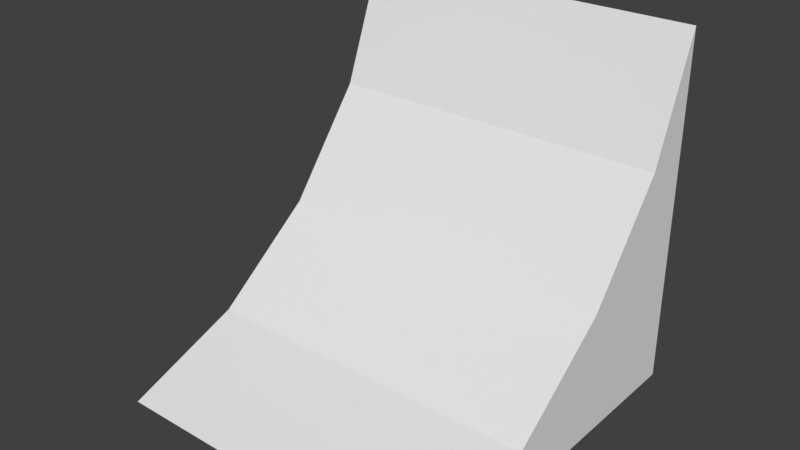 # Source: cornersmooth.blend  (saved by Blender 2.77.0; exported with 4.5.12 LTS)
import bpy
from mathutils import Matrix  # noqa: F401  (used for matrix-valued properties, if any)

bpy.ops.wm.read_factory_settings(use_empty=True)
scene = bpy.context.scene
scene.name = 'Scene'

# ---- collections
col_collection_1 = bpy.data.collections.new('Collection 1'); scene.collection.children.link(col_collection_1)

# ---- world
world_world = bpy.data.worlds.new('World'); scene.world = world_world
world_world.color = (0.05088, 0.05088, 0.05088)
world_world.use_sun_shadow = False
world_world.sun_shadow_jitter_overblur = 0.0
world_world.cycles.sampling_method = 'MANUAL'

# ---- meshes
me_cube_001 = bpy.data.meshes.new('Cube.001')
me_cube_001.from_pydata([(-0.5, 0.5, -0.5), (-0.5, 0.5, 0.5), (0.5, 0.5, -0.5), (0.5, 0.5, 0.5), (0.5, 0.14, -0.14), (0.5, 0.37, 0.16), (-0.5, 0.14, -0.14), (-0.5, 0.37, 0.16), (-0.5, -0.5, -0.5), (0.5, -0.5, -0.5), (-0.5, -0.16, -0.37), (0.5, -0.16, -0.37)], [], [(5, 7, 6, 4), (1, 7, 5, 3), (6, 7, 0), (1, 0, 7), (4, 2, 5), (3, 5, 2), (8, 9, 11, 10), (4, 6, 10, 11), (6, 0, 10), (8, 10, 0), (9, 2, 11), (4, 11, 2)])
_uv = me_cube_001.uv_layers.new(name='UVMap')
_uv.uv.foreach_set('vector', [0.782, 0.5658, 0.2569, 0.5659, 0.2571, 0.3653, 0.7828, 0.3662, 0.2562, 0.7575, 0.2569, 0.5659, 0.782, 0.5658, 0.7815, 0.7575, 0.2571, 0.3653, 0.2569, 0.5659, 8.577e-05, 0.3579, 0.2562, 0.7575, 8.577e-05, 0.3579, 0.2569, 0.5659, 0.7828, 0.3662, 0.9999, 0.3907, 0.782, 0.5658, 0.7815, 0.7575, 0.782, 0.5658, 0.9999, 0.3907, 0.2566, -0.00582, 0.7821, -0.002298, 0.7826, 0.166, 0.2563, 0.1673, 0.7828, 0.3662, 0.2571, 0.3653, 0.2563, 0.1673, 0.7826, 0.166, 0.2571, 0.3653, 8.577e-05, 0.3579, 0.2563, 0.1673, 0.2566, -0.00582, 0.2563, 0.1673, 8.577e-05, 0.3579, 0.7821, -0.002298, 0.9999, 0.3907, 0.7826, 0.166, 0.7828, 0.3662, 0.7826, 0.166, 0.9999, 0.3907])
me_cube_001.use_remesh_preserve_volume = False
me_cube_001.use_remesh_preserve_attributes = False
me_cube_001.use_mirror_vertex_groups = False
me_cube_001.update()

# ---- objects
ob_cube = bpy.data.objects.new('Cube', me_cube_001)

# ---- transforms, parenting, visibility, modifiers, constraints
ob_cube.location = (0.0, 0.0, 0.0)
ob_cube.lineart.crease_threshold = 0.0

# ---- collection membership
col_collection_1.objects.link(ob_cube)

# ---- scene / render settings (as saved in the file)
scene.frame_start = 1; scene.frame_end = 250; scene.frame_set(1)
scene.render.engine = 'BLENDER_EEVEE_NEXT'
scene.render.resolution_percentage = 50
scene.render.dither_intensity = 0.0
scene.cycles.use_denoising = False
scene.cycles.samples = 128
scene.cycles.sampling_pattern = 'TABULATED_SOBOL'
scene.cycles.light_sampling_threshold = 0.0
scene.cycles.use_adaptive_sampling = False
scene.cycles.use_light_tree = False
scene.cycles.blur_glossy = 0.0
scene.cycles.sample_clamp_indirect = 0.0
scene.view_settings.view_transform = 'Standard'
bpy.context.view_layer.update()

# ---- added for rendering (the .blend has no active camera and no usable light): camera, sun
cam_auto = bpy.data.cameras.new('AutoCamera')
cam_auto.lens = 50.0
cam_auto.sensor_width = 36.0
cam_auto.clip_end = 1000.0
ob_auto_camera = bpy.data.objects.new('AutoCamera', cam_auto)
scene.collection.objects.link(ob_auto_camera)
ob_auto_camera.location = (1.60254, -1.92304, 1.28203)
ob_auto_camera.rotation_euler = (1.09748, -7.21219e-08, 0.694738)
scene.camera = ob_auto_camera
light_auto_sun = bpy.data.lights.new('AutoSun', 'SUN')
light_auto_sun.energy = 3.0
light_auto_sun.angle = 0.0523599
ob_auto_sun = bpy.data.objects.new('AutoSun', light_auto_sun)
scene.collection.objects.link(ob_auto_sun)
ob_auto_sun.rotation_euler = (0.872665, 0.174533, 0.523599)
bpy.context.view_layer.update()
